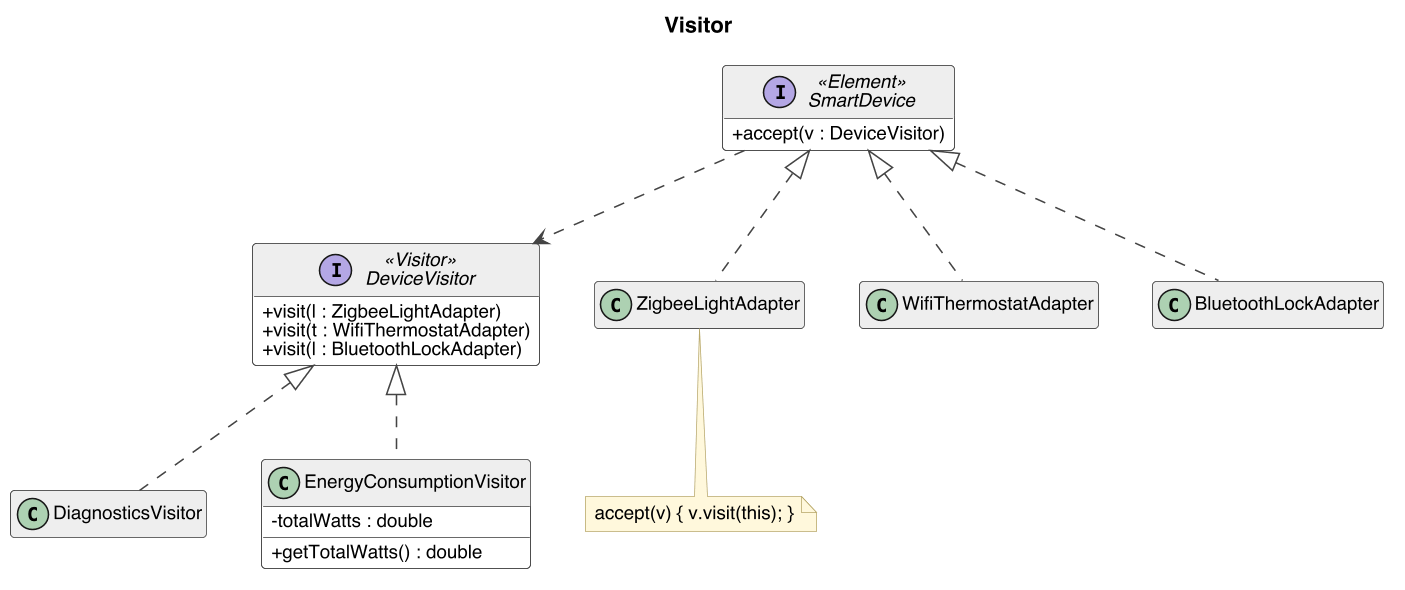

The diagram above was rendered by PlantUML. Its source (embedded in the PNG):
@startuml visitor
skinparam dpi 150
skinparam shadowing false
skinparam defaultFontName Helvetica
skinparam defaultFontSize 12
skinparam classAttributeIconSize 0
skinparam packageStyle rectangle
skinparam ArrowColor #444444
skinparam ClassBorderColor #444444
skinparam ClassBackgroundColor #FDFDFD
skinparam ClassHeaderBackgroundColor #EEEEEE
skinparam PackageBorderColor #888888
skinparam NoteBackgroundColor #FFF8DC
skinparam NoteBorderColor #B8A86A
skinparam SequenceLifeLineBorderColor #888888
skinparam ParticipantBackgroundColor #EEEEEE
skinparam ParticipantBorderColor #444444
hide empty members
title Visitor

interface DeviceVisitor <<Visitor>> {
  +visit(l : ZigbeeLightAdapter)
  +visit(t : WifiThermostatAdapter)
  +visit(l : BluetoothLockAdapter)
}
class DiagnosticsVisitor
class EnergyConsumptionVisitor {
  -totalWatts : double
  +getTotalWatts() : double
}

interface SmartDevice <<Element>> {
  +accept(v : DeviceVisitor)
}
class ZigbeeLightAdapter
class WifiThermostatAdapter
class BluetoothLockAdapter

DeviceVisitor <|.. DiagnosticsVisitor
DeviceVisitor <|.. EnergyConsumptionVisitor
SmartDevice <|.. ZigbeeLightAdapter
SmartDevice <|.. WifiThermostatAdapter
SmartDevice <|.. BluetoothLockAdapter
SmartDevice ..> DeviceVisitor

note bottom of ZigbeeLightAdapter
  accept(v) { v.visit(this); }
end note
@enduml